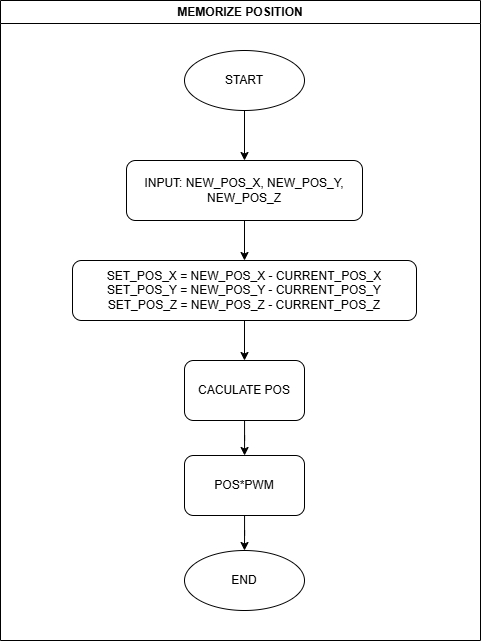

The diagram above was exported from draw.io. Its source (the exported page's mxGraphModel, read from the mxfile embedded in the PNG):
<mxGraphModel dx="1687" dy="914" grid="1" gridSize="10" guides="1" tooltips="1" connect="1" arrows="1" fold="1" page="1" pageScale="1" pageWidth="827" pageHeight="1169" math="0" shadow="0">
  <root>
    <mxCell id="WIyWlLk6GJQsqaUBKTNV-0" />
    <mxCell id="WIyWlLk6GJQsqaUBKTNV-1" parent="WIyWlLk6GJQsqaUBKTNV-0" />
    <mxCell id="eU2V_5LkyjBNAwLyYUpT-2" value="" style="edgeStyle=orthogonalEdgeStyle;rounded=0;orthogonalLoop=1;jettySize=auto;html=1;" edge="1" parent="WIyWlLk6GJQsqaUBKTNV-1" source="eU2V_5LkyjBNAwLyYUpT-0" target="eU2V_5LkyjBNAwLyYUpT-1">
      <mxGeometry relative="1" as="geometry" />
    </mxCell>
    <mxCell id="eU2V_5LkyjBNAwLyYUpT-0" value="START" style="ellipse;whiteSpace=wrap;html=1;" vertex="1" parent="WIyWlLk6GJQsqaUBKTNV-1">
      <mxGeometry x="354" y="180" width="120" height="60" as="geometry" />
    </mxCell>
    <mxCell id="eU2V_5LkyjBNAwLyYUpT-4" value="" style="edgeStyle=orthogonalEdgeStyle;rounded=0;orthogonalLoop=1;jettySize=auto;html=1;" edge="1" parent="WIyWlLk6GJQsqaUBKTNV-1" source="eU2V_5LkyjBNAwLyYUpT-1" target="eU2V_5LkyjBNAwLyYUpT-3">
      <mxGeometry relative="1" as="geometry" />
    </mxCell>
    <mxCell id="eU2V_5LkyjBNAwLyYUpT-1" value="INPUT: NEW_POS_X, NEW_POS_Y, NEW_POS_Z" style="rounded=1;whiteSpace=wrap;html=1;" vertex="1" parent="WIyWlLk6GJQsqaUBKTNV-1">
      <mxGeometry x="296" y="290" width="236" height="60" as="geometry" />
    </mxCell>
    <mxCell id="eU2V_5LkyjBNAwLyYUpT-6" value="" style="edgeStyle=orthogonalEdgeStyle;rounded=0;orthogonalLoop=1;jettySize=auto;html=1;" edge="1" parent="WIyWlLk6GJQsqaUBKTNV-1" source="eU2V_5LkyjBNAwLyYUpT-3" target="eU2V_5LkyjBNAwLyYUpT-5">
      <mxGeometry relative="1" as="geometry" />
    </mxCell>
    <mxCell id="eU2V_5LkyjBNAwLyYUpT-3" value="SET_POS_X = NEW_POS_X - CURRENT_POS_X&lt;div&gt;SET_POS_Y = NEW_POS_Y - CURRENT_POS_Y&lt;br&gt;&lt;/div&gt;&lt;div&gt;SET_POS_Z = NEW_POS_Z - CURRENT_POS_Z&lt;br&gt;&lt;/div&gt;" style="rounded=1;whiteSpace=wrap;html=1;" vertex="1" parent="WIyWlLk6GJQsqaUBKTNV-1">
      <mxGeometry x="242" y="390" width="344" height="60" as="geometry" />
    </mxCell>
    <mxCell id="eU2V_5LkyjBNAwLyYUpT-8" value="" style="edgeStyle=orthogonalEdgeStyle;rounded=0;orthogonalLoop=1;jettySize=auto;html=1;" edge="1" parent="WIyWlLk6GJQsqaUBKTNV-1" source="eU2V_5LkyjBNAwLyYUpT-5" target="eU2V_5LkyjBNAwLyYUpT-7">
      <mxGeometry relative="1" as="geometry" />
    </mxCell>
    <mxCell id="eU2V_5LkyjBNAwLyYUpT-5" value="CACULATE POS" style="rounded=1;whiteSpace=wrap;html=1;" vertex="1" parent="WIyWlLk6GJQsqaUBKTNV-1">
      <mxGeometry x="354" y="490" width="120" height="60" as="geometry" />
    </mxCell>
    <mxCell id="eU2V_5LkyjBNAwLyYUpT-12" value="" style="edgeStyle=orthogonalEdgeStyle;rounded=0;orthogonalLoop=1;jettySize=auto;html=1;" edge="1" parent="WIyWlLk6GJQsqaUBKTNV-1" source="eU2V_5LkyjBNAwLyYUpT-7" target="eU2V_5LkyjBNAwLyYUpT-11">
      <mxGeometry relative="1" as="geometry" />
    </mxCell>
    <mxCell id="eU2V_5LkyjBNAwLyYUpT-7" value="POS*PWM" style="rounded=1;whiteSpace=wrap;html=1;" vertex="1" parent="WIyWlLk6GJQsqaUBKTNV-1">
      <mxGeometry x="354" y="585" width="120" height="60" as="geometry" />
    </mxCell>
    <mxCell id="eU2V_5LkyjBNAwLyYUpT-11" value="END" style="ellipse;whiteSpace=wrap;html=1;" vertex="1" parent="WIyWlLk6GJQsqaUBKTNV-1">
      <mxGeometry x="354" y="680" width="120" height="60" as="geometry" />
    </mxCell>
    <mxCell id="eU2V_5LkyjBNAwLyYUpT-13" value="MEMORIZE POSITION" style="swimlane;whiteSpace=wrap;html=1;" vertex="1" parent="WIyWlLk6GJQsqaUBKTNV-1">
      <mxGeometry x="170" y="130" width="480" height="640" as="geometry" />
    </mxCell>
  </root>
</mxGraphModel>